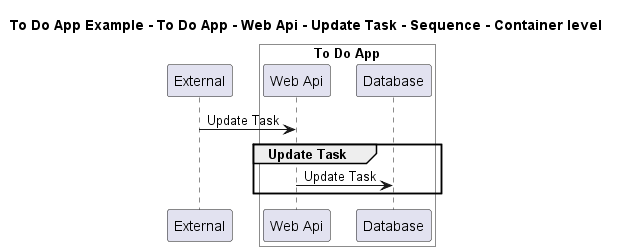

The diagram above was rendered by PlantUML. Its source (embedded in the PNG):
@startuml

title To Do App Example - To Do App - Web Api - Update Task - Sequence - Container level

participant "External" as C4InterFlow.SoftwareSystems.ExternalSystem

box "To Do App" #White
    participant "Web Api" as ToDoAppExample.SoftwareSystems.ToDoApp.Containers.WebApi
    participant "Database" as ToDoAppExample.SoftwareSystems.ToDoApp.Containers.Database
end box


C4InterFlow.SoftwareSystems.ExternalSystem -> ToDoAppExample.SoftwareSystems.ToDoApp.Containers.WebApi : Update Task
group Update Task
ToDoAppExample.SoftwareSystems.ToDoApp.Containers.WebApi -> ToDoAppExample.SoftwareSystems.ToDoApp.Containers.Database : Update Task
end


@enduml